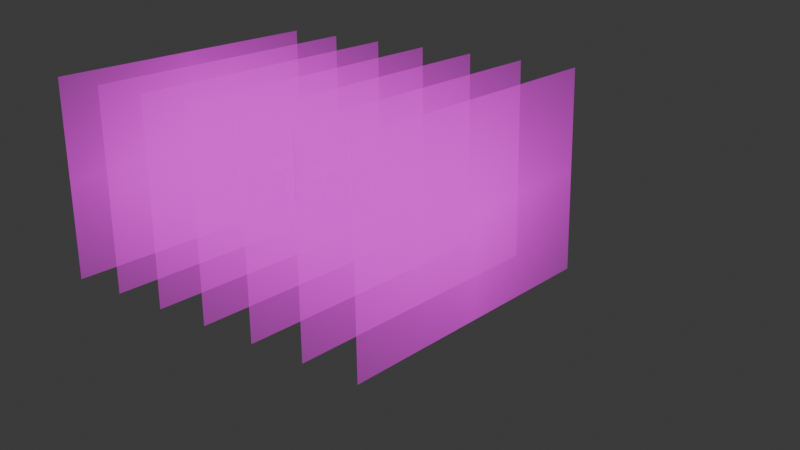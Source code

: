# Source: 3dfig_tutorial.blend  (saved by Blender 4.1.24; exported with 4.5.12 LTS)
import bpy
from mathutils import Matrix  # noqa: F401  (used for matrix-valued properties, if any)

bpy.ops.wm.read_factory_settings(use_empty=True)
scene = bpy.context.scene
scene.name = 'Scene'

# ---- collections
col_collection = bpy.data.collections.new('Collection'); scene.collection.children.link(col_collection)

# ---- images (referenced by path relative to the original .blend; pixels are not part of the script)
import os
ASSET_DIR = os.environ.get("B2B_ASSET_DIR", "")  # directory of the original .blend (textures are referenced by path, not embedded)
HERE = os.path.dirname(os.path.abspath(__file__))  # packed textures are extracted next to this script under _unpacked/

def load_image(name, relpath, width, height, colorspace="sRGB"):
    """Load a texture the original file referenced (path relative to the .blend, or extracted next to this script)."""
    p = next((c for c in (os.path.join(HERE, relpath), os.path.join(ASSET_DIR, relpath)) if relpath and os.path.exists(c)), "")
    if p:
        img = bpy.data.images.load(p, check_existing=True)
        img.name = name
    else:  # same state as the original file: an image datablock whose file is absent (Cycles renders it pink)
        img = bpy.data.images.new(name, width, height)
        img.source = "FILE"
        img.filepath = "//" + (relpath or name)
    img.colorspace_settings.name = colorspace
    return img
img_joey_tribbiani_jpg = load_image('joey-tribbiani.jpg', 'joey-tribbiani.jpg', 1024, 1024, 'sRGB')

# ---- materials (node trees are filled in below, after node groups)
mat_joey_tribbiani = bpy.data.materials.new('joey-tribbiani')

# ---- material node trees
mat_joey_tribbiani.use_nodes = True; mat_joey_tribbiani.node_tree.nodes.clear()
_N = mat_joey_tribbiani.node_tree.nodes; _L = mat_joey_tribbiani.node_tree.links
n0 = _N.new('ShaderNodeOutputMaterial'); n0.name = 'Material Output'; n0.location = (300, 300)
n1 = _N.new('ShaderNodeTexImage'); n1.name = 'Image Texture'; n1.location = (-200, 300)
n1.image = img_joey_tribbiani_jpg
n1.extension = 'CLIP'
n2 = _N.new('ShaderNodeBsdfPrincipled'); n2.name = 'Principled BSDF'; n2.location = (0, 300)
n2.inputs[0].default_value = (0.0, 0.0, 0.0, 1.0)
n2.inputs[13].default_value = 0.0
n2.inputs[28].default_value = 1.0
_L.new(n1.outputs[0], n2.inputs[27])
_L.new(n1.outputs[1], n2.inputs[4])
_L.new(n2.outputs[0], n0.inputs[0])
n0.is_active_output = True

# ---- world
world_world = bpy.data.worlds.new('World'); scene.world = world_world
world_world.use_nodes = True; world_world.node_tree.nodes.clear()
_N = world_world.node_tree.nodes; _L = world_world.node_tree.links
n0 = _N.new('ShaderNodeOutputWorld'); n0.name = 'World Output'; n0.location = (300, 300)
n1 = _N.new('ShaderNodeBackground'); n1.name = 'Background'; n1.location = (10, 300)
n1.inputs[0].default_value = (0.05088, 0.05088, 0.05088, 1.0)
_L.new(n1.outputs[0], n0.inputs[0])
n0.is_active_output = True
world_world.color = (0.05088, 0.05088, 0.05088)
world_world.use_sun_shadow = False
world_world.sun_shadow_jitter_overblur = 0.0

# ---- cameras
cam_camera = bpy.data.cameras.new('Camera')
cam_camera.clip_end = 100.0
cam_camera.ortho_scale = 7.314

# ---- lights
light_light = bpy.data.lights.new('Light', 'POINT')
light_light.transmission_factor = 0.0
light_light.energy = 1000.0
light_light.shadow_soft_size = 0.1
light_light.shadow_maximum_resolution = 0.006
light_light.use_absolute_resolution = True

# ---- meshes
me_joey_tribbiani = bpy.data.meshes.new('joey-tribbiani')
me_joey_tribbiani.from_pydata([(-0.7794, -0.5, 0.0), (0.7794, -0.5, 0.0), (-0.7794, 0.5, 0.0), (0.7794, 0.5, 0.0)], [], [(0, 1, 3, 2)])
_uv = me_joey_tribbiani.uv_layers.new(name='UVMap')
_uv.uv.foreach_set('vector', [0.0, 0.0, 1.0, 0.0, 1.0, 1.0, 0.0, 1.0])
me_joey_tribbiani.materials.append(mat_joey_tribbiani)
me_joey_tribbiani.update()
me_joey_tribbiani_001 = bpy.data.meshes.new('joey-tribbiani.001')
me_joey_tribbiani_001.from_pydata([(-0.7794, -0.5, 0.0), (0.7794, -0.5, 0.0), (-0.7794, 0.5, 0.0), (0.7794, 0.5, 0.0)], [], [(0, 1, 3, 2)])
_uv = me_joey_tribbiani_001.uv_layers.new(name='UVMap')
_uv.uv.foreach_set('vector', [0.0, 0.0, 1.0, 0.0, 1.0, 1.0, 0.0, 1.0])
me_joey_tribbiani_001.materials.append(mat_joey_tribbiani)
me_joey_tribbiani_001.update()
me_joey_tribbiani_002 = bpy.data.meshes.new('joey-tribbiani.002')
me_joey_tribbiani_002.from_pydata([(-0.7794, -0.5, 0.0), (0.7794, -0.5, 0.0), (-0.7794, 0.5, 0.0), (0.7794, 0.5, 0.0)], [], [(0, 1, 3, 2)])
_uv = me_joey_tribbiani_002.uv_layers.new(name='UVMap')
_uv.uv.foreach_set('vector', [0.0, 0.0, 1.0, 0.0, 1.0, 1.0, 0.0, 1.0])
me_joey_tribbiani_002.materials.append(mat_joey_tribbiani)
me_joey_tribbiani_002.update()
me_joey_tribbiani_005 = bpy.data.meshes.new('joey-tribbiani.005')
me_joey_tribbiani_005.from_pydata([(-0.7794, -0.5, 0.0), (0.7794, -0.5, 0.0), (-0.7794, 0.5, 0.0), (0.7794, 0.5, 0.0)], [], [(0, 1, 3, 2)])
_uv = me_joey_tribbiani_005.uv_layers.new(name='UVMap')
_uv.uv.foreach_set('vector', [0.0, 0.0, 1.0, 0.0, 1.0, 1.0, 0.0, 1.0])
me_joey_tribbiani_005.materials.append(mat_joey_tribbiani)
me_joey_tribbiani_005.update()
me_joey_tribbiani_006 = bpy.data.meshes.new('joey-tribbiani.006')
me_joey_tribbiani_006.from_pydata([(-0.7794, -0.5, 0.0), (0.7794, -0.5, 0.0), (-0.7794, 0.5, 0.0), (0.7794, 0.5, 0.0)], [], [(0, 1, 3, 2)])
_uv = me_joey_tribbiani_006.uv_layers.new(name='UVMap')
_uv.uv.foreach_set('vector', [0.0, 0.0, 1.0, 0.0, 1.0, 1.0, 0.0, 1.0])
me_joey_tribbiani_006.materials.append(mat_joey_tribbiani)
me_joey_tribbiani_006.update()
me_joey_tribbiani_007 = bpy.data.meshes.new('joey-tribbiani.007')
me_joey_tribbiani_007.from_pydata([(-0.7794, -0.5, 0.0), (0.7794, -0.5, 0.0), (-0.7794, 0.5, 0.0), (0.7794, 0.5, 0.0)], [], [(0, 1, 3, 2)])
_uv = me_joey_tribbiani_007.uv_layers.new(name='UVMap')
_uv.uv.foreach_set('vector', [0.0, 0.0, 1.0, 0.0, 1.0, 1.0, 0.0, 1.0])
me_joey_tribbiani_007.materials.append(mat_joey_tribbiani)
me_joey_tribbiani_007.update()
me_joey_tribbiani_008 = bpy.data.meshes.new('joey-tribbiani.008')
me_joey_tribbiani_008.from_pydata([(-0.7794, -0.5, 0.0), (0.7794, -0.5, 0.0), (-0.7794, 0.5, 0.0), (0.7794, 0.5, 0.0)], [], [(0, 1, 3, 2)])
_uv = me_joey_tribbiani_008.uv_layers.new(name='UVMap')
_uv.uv.foreach_set('vector', [0.0, 0.0, 1.0, 0.0, 1.0, 1.0, 0.0, 1.0])
me_joey_tribbiani_008.materials.append(mat_joey_tribbiani)
me_joey_tribbiani_008.update()
me_joey_tribbiani_009 = bpy.data.meshes.new('joey-tribbiani.009')
me_joey_tribbiani_009.from_pydata([(-0.7794, -0.5, 0.0), (0.7794, -0.5, 0.0), (-0.7794, 0.5, 0.0), (0.7794, 0.5, 0.0)], [], [(0, 1, 3, 2)])
_uv = me_joey_tribbiani_009.uv_layers.new(name='UVMap')
_uv.uv.foreach_set('vector', [0.0, 0.0, 1.0, 0.0, 1.0, 1.0, 0.0, 1.0])
me_joey_tribbiani_009.materials.append(mat_joey_tribbiani)
me_joey_tribbiani_009.update()

# ---- objects
ob_light = bpy.data.objects.new('Light', light_light)
ob_camera = bpy.data.objects.new('Camera', cam_camera)
ob_joey_tribbiani = bpy.data.objects.new('joey-tribbiani', me_joey_tribbiani)
ob_joey_tribbiani_001 = bpy.data.objects.new('joey-tribbiani.001', me_joey_tribbiani_001)
ob_joey_tribbiani_002 = bpy.data.objects.new('joey-tribbiani.002', me_joey_tribbiani_002)
ob_joey_tribbiani_005 = bpy.data.objects.new('joey-tribbiani.005', me_joey_tribbiani_005)
ob_joey_tribbiani_003 = bpy.data.objects.new('joey-tribbiani.003', me_joey_tribbiani_006)
ob_joey_tribbiani_004 = bpy.data.objects.new('joey-tribbiani.004', me_joey_tribbiani_007)
ob_joey_tribbiani_006 = bpy.data.objects.new('joey-tribbiani.006', me_joey_tribbiani_008)
ob_joey_tribbiani_007 = bpy.data.objects.new('joey-tribbiani.007', me_joey_tribbiani_009)

# ---- transforms, parenting, visibility, modifiers, constraints
ob_light.location = (4.076, 1.005, 5.904)
ob_light.rotation_euler = (0.6503, 0.05522, 1.866)
ob_light.lock_rotations_4d = False
ob_light.empty_display_type = 'ARROWS'
ob_light.color = (0.0, 0.0, 0.0, 0.0)
ob_light.lineart.crease_threshold = 0.0
ob_camera.location = (2.621, -3.662, 1.522)
ob_camera.rotation_euler = (1.234, 0.01351, 0.6883)
ob_camera.lock_rotations_4d = False
ob_camera.empty_display_type = 'ARROWS'
ob_camera.color = (0.0, 0.0, 0.0, 0.0)
ob_camera.display_type = 'WIRE'
ob_camera.lineart.crease_threshold = 0.0
ob_joey_tribbiani.location = (0.0, 0.0, 0.0)
ob_joey_tribbiani.rotation_euler = (1.571, 0.0, 1.571)
ob_joey_tribbiani_001.location = (0.0, 0.0, 0.0)
ob_joey_tribbiani_001.rotation_euler = (1.571, 0.0, 1.571)
ob_joey_tribbiani_002.location = (-0.3, 0.0, 0.0)
ob_joey_tribbiani_002.rotation_euler = (1.571, 0.0, 1.571)
ob_joey_tribbiani_005.location = (-0.6, 0.0, 0.0)
ob_joey_tribbiani_005.rotation_euler = (1.571, 0.0, 1.571)
ob_joey_tribbiani_003.location = (-0.9, 0.0, 0.0)
ob_joey_tribbiani_003.rotation_euler = (1.571, 0.0, 1.571)
ob_joey_tribbiani_004.location = (-1.2, 0.0, 0.0)
ob_joey_tribbiani_004.rotation_euler = (1.571, 0.0, 1.571)
ob_joey_tribbiani_006.location = (-1.5, 0.0, 0.0)
ob_joey_tribbiani_006.rotation_euler = (1.571, 0.0, 1.571)
ob_joey_tribbiani_007.location = (-1.8, 0.0, 0.0)
ob_joey_tribbiani_007.rotation_euler = (1.571, 0.0, 1.571)

# ---- collection membership
col_collection.objects.link(ob_light)
col_collection.objects.link(ob_camera)
col_collection.objects.link(ob_joey_tribbiani)
col_collection.objects.link(ob_joey_tribbiani_001)
col_collection.objects.link(ob_joey_tribbiani_002)
col_collection.objects.link(ob_joey_tribbiani_005)
col_collection.objects.link(ob_joey_tribbiani_003)
col_collection.objects.link(ob_joey_tribbiani_004)
col_collection.objects.link(ob_joey_tribbiani_006)
col_collection.objects.link(ob_joey_tribbiani_007)

# ---- scene / render settings (as saved in the file)
scene.camera = ob_camera
scene.frame_start = 1; scene.frame_end = 250; scene.frame_set(1)
scene.render.engine = 'CYCLES'
scene.render.film_transparent = True
scene.render.use_freestyle = True
scene.cycles.sampling_pattern = 'TABULATED_SOBOL'
scene.eevee.ray_tracing_options.trace_max_roughness = 0.0
bpy.context.view_layer.update()
